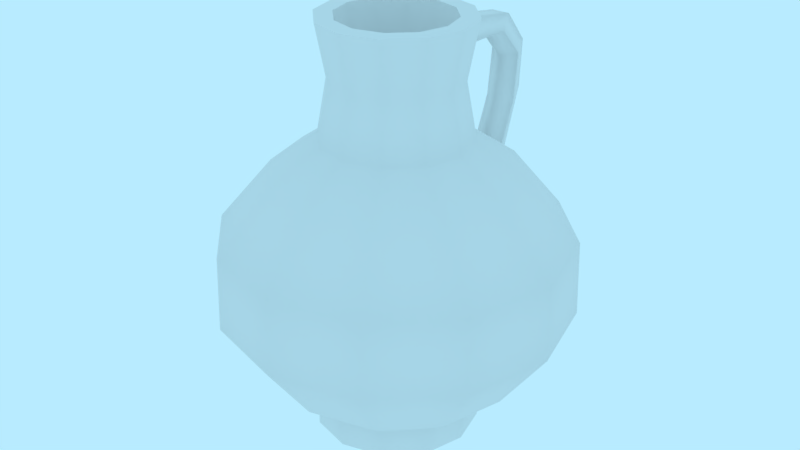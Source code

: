 # Source: prop-jug.blend  (saved by Blender 2.79.0; exported with 4.5.12 LTS)
import bpy
from mathutils import Matrix  # noqa: F401  (used for matrix-valued properties, if any)

bpy.ops.wm.read_factory_settings(use_empty=True)
scene = bpy.context.scene
scene.name = 'Scene'

# ---- collections
col_collection_1 = bpy.data.collections.new('Collection 1'); scene.collection.children.link(col_collection_1)

# ---- world
world_world = bpy.data.worlds.new('World'); scene.world = world_world
world_world.color = (0.4794, 0.8327, 1.0)
world_world.use_sun_shadow = False
world_world.sun_shadow_jitter_overblur = 0.0
world_world.cycles.sampling_method = 'MANUAL'

# ---- meshes
me_prop_jug = bpy.data.meshes.new('prop-jug')
me_prop_jug.from_pydata([(0.0, -7e-09, -0.1601), (-0.08007, -6.062e-09, -0.1387), (-0.1387, -3.5e-09, -0.08007), (-0.1601, 3.06e-16, 7e-09), (-0.1387, 3.5e-09, 0.08007), (-0.08007, 6.062e-09, 0.1387), (-2.418e-08, 7e-09, 0.1601), (0.08007, 6.062e-09, 0.1387), (0.1387, 3.5e-09, 0.08007), (0.1601, 3.254e-15, 7.445e-08), (0.1387, -3.5e-09, -0.08007), (0.08007, -6.062e-09, -0.1387), (-1.138e-15, 0.05601, -0.1601), (-0.08007, 0.05601, -0.1387), (-0.1387, 0.05601, -0.08007), (-0.1601, 0.05601, 4.551e-09), (-0.1387, 0.05601, 0.08007), (-0.08007, 0.05601, 0.1387), (-2.418e-08, 0.05601, 0.1601), (0.08007, 0.05601, 0.1387), (0.1387, 0.05601, 0.08007), (0.1601, 0.05601, 7.2e-08), (0.1387, 0.05601, -0.08007), (0.08007, 0.05601, -0.1387), (4.683e-09, 0.5796, -0.1434), (-0.07169, 0.5796, -0.1242), (-0.1242, 0.5796, -0.07169), (-0.1434, 0.5796, -9.278e-09), (-0.1242, 0.5796, 0.07169), (-0.07169, 0.5796, 0.1242), (-1.697e-08, 0.5796, 0.1434), (0.07169, 0.5796, 0.1242), (0.1242, 0.5796, 0.07169), (0.1434, 0.5796, 5.112e-08), (0.1242, 0.5796, -0.07169), (0.07169, 0.5796, -0.1242), (-3.243e-09, 0.8015, -0.1091), (-0.05457, 0.8015, -0.09451), (-0.09451, 0.8015, -0.05457), (-0.1091, 0.8015, -2.69e-08), (-0.09451, 0.8015, 0.05457), (-0.05457, 0.8015, 0.09451), (-1.221e-08, 0.8015, 0.1091), (0.05457, 0.8015, 0.09451), (0.09451, 0.8015, 0.05457), (0.1091, 0.8015, 2.715e-08), (0.09451, 0.8015, -0.05457), (0.05457, 0.8015, -0.09451), (2.125e-09, 0.5187, -0.2319), (-1.418e-09, 0.1235, -0.2449), (-1.193e-09, 0.397, -0.3337), (-3.579e-09, 0.2523, -0.3385), (-0.1225, 0.1235, -0.2121), (-0.116, 0.5187, -0.2009), (-0.1692, 0.2523, -0.2931), (-0.1669, 0.397, -0.289), (-0.2121, 0.1235, -0.1225), (-0.2009, 0.5187, -0.116), (-0.2931, 0.2523, -0.1692), (-0.289, 0.397, -0.1669), (-0.2449, 0.1235, -7.407e-09), (-0.2319, 0.5187, -1.78e-08), (-0.3385, 0.2523, -2.415e-08), (-0.3337, 0.397, -2.809e-08), (-0.2121, 0.1235, 0.1225), (-0.2009, 0.5187, 0.116), (-0.2931, 0.2523, 0.1692), (-0.289, 0.397, 0.1669), (-0.1225, 0.1235, 0.2121), (-0.116, 0.5187, 0.2009), (-0.1692, 0.2523, 0.2931), (-0.1669, 0.397, 0.289), (-3.84e-08, 0.1235, 0.2449), (-3.29e-08, 0.5187, 0.2319), (-5.369e-08, 0.2523, 0.3385), (-5.13e-08, 0.397, 0.3337), (0.1225, 0.1235, 0.2121), (0.116, 0.5187, 0.2009), (0.1692, 0.2523, 0.2931), (0.1669, 0.397, 0.289), (0.2121, 0.1235, 0.1225), (0.2009, 0.5187, 0.116), (0.2931, 0.2523, 0.1692), (0.289, 0.397, 0.1669), (0.2449, 0.1235, 9.575e-08), (0.2319, 0.5187, 7.988e-08), (0.3385, 0.2523, 1.202e-07), (0.3337, 0.397, 1.139e-07), (0.2121, 0.1235, -0.1225), (0.2009, 0.5187, -0.116), (0.2931, 0.2523, -0.1692), (0.289, 0.397, -0.1669), (0.1225, 0.1235, -0.2121), (0.116, 0.5187, -0.2009), (0.1692, 0.2523, -0.2931), (0.1669, 0.397, -0.289), (-0.07169, 0.8015, -0.1242), (4.683e-09, 0.8015, -0.1434), (-0.1242, 0.8015, -0.07169), (-0.1434, 0.8015, -1.898e-08), (-0.1242, 0.8015, 0.07169), (-0.07169, 0.8015, 0.1242), (-1.697e-08, 0.8015, 0.1434), (0.07169, 0.8015, 0.1242), (0.1242, 0.8015, 0.07169), (0.1434, 0.8015, 4.142e-08), (0.1242, 0.8015, -0.07169), (0.07169, 0.8015, -0.1242), (-9.545e-09, 0.1387, 1.78e-08), (1.609e-08, 0.6853, -0.1182), (-0.03058, 0.7074, -0.1199), (-0.0189, 0.7433, -0.1225), (0.0189, 0.7433, -0.1225), (0.03058, 0.7074, -0.1199), (1.411e-08, 0.4498, -0.2458), (-0.03058, 0.4386, -0.265), (-0.0189, 0.4205, -0.296), (0.0189, 0.4205, -0.296), (0.03058, 0.4386, -0.265), (0.03058, 0.5628, -0.3167), (0.03058, 0.7176, -0.1736), (0.03058, 0.6558, -0.3276), (0.03058, 0.7125, -0.2752), (1.593e-08, 0.6962, -0.162), (1.446e-08, 0.557, -0.2954), (1.551e-08, 0.698, -0.2617), (1.551e-08, 0.647, -0.3105), (-0.0189, 0.581, -0.3526), (-0.0189, 0.7523, -0.2108), (-0.0189, 0.6745, -0.3585), (-0.0189, 0.7371, -0.3066), (0.0189, 0.7523, -0.2108), (0.0189, 0.581, -0.3526), (0.0189, 0.7371, -0.3066), (0.0189, 0.6745, -0.3585), (-0.03058, 0.7176, -0.1736), (-0.03058, 0.5628, -0.3167), (-0.03058, 0.7125, -0.2752), (-0.03058, 0.6558, -0.3276), (-0.1064, 0.6905, -0.06145), (-0.06145, 0.6905, -0.1064), (0.1229, 0.6905, 3.966e-08), (0.1064, 0.6905, 0.06145), (-1.347e-08, 0.6905, 0.1229), (-0.06145, 0.6905, 0.1064), (-0.1229, 0.6905, -1.21e-08), (0.1064, 0.6905, -0.06145), (0.06145, 0.6905, 0.1064), (-0.1064, 0.6905, 0.06145), (0.06145, 0.6905, -0.1064), (5.093e-09, 0.6905, -0.1229)], [], [(11, 23, 22, 10), (1, 13, 12, 0), (8, 20, 19, 7), (5, 17, 16, 4), (0, 12, 23, 11), (2, 14, 13, 1), (9, 21, 20, 8), (6, 18, 17, 5), (3, 15, 14, 2), (10, 22, 21, 9), (7, 19, 18, 6), (4, 16, 15, 3), (73, 77, 31, 30), (61, 65, 28, 27), (89, 93, 35, 34), (77, 81, 32, 31), (65, 69, 29, 28), (93, 48, 24, 35), (81, 85, 33, 32), (69, 73, 30, 29), (12, 13, 52, 49), (57, 61, 27, 26), (85, 89, 34, 33), (20, 21, 84, 80), (17, 18, 72, 68), (14, 15, 60, 56), (21, 22, 88, 84), (18, 19, 76, 72), (15, 16, 64, 60), (22, 23, 92, 88), (23, 12, 49, 92), (19, 20, 80, 76), (16, 17, 68, 64), (53, 57, 26, 25), (13, 14, 56, 52), (140, 139, 98, 96), (142, 141, 105, 104), (144, 143, 102, 101), (139, 145, 99, 98), (141, 146, 106, 105), (143, 147, 103, 102), (145, 148, 100, 99), (146, 149, 107, 106), (150, 140, 96, 97), (147, 142, 104, 103), (148, 144, 101, 100), (149, 150, 97, 107), (53, 48, 50, 55), (55, 50, 51, 54), (54, 51, 49, 52), (57, 53, 55, 59), (59, 55, 54, 58), (58, 54, 52, 56), (61, 57, 59, 63), (63, 59, 58, 62), (62, 58, 56, 60), (65, 61, 63, 67), (67, 63, 62, 66), (66, 62, 60, 64), (69, 65, 67, 71), (71, 67, 66, 70), (70, 66, 64, 68), (73, 69, 71, 75), (75, 71, 70, 74), (74, 70, 68, 72), (77, 73, 75, 79), (79, 75, 74, 78), (78, 74, 72, 76), (81, 77, 79, 83), (83, 79, 78, 82), (82, 78, 76, 80), (85, 81, 83, 87), (87, 83, 82, 86), (86, 82, 80, 84), (89, 85, 87, 91), (91, 87, 86, 90), (90, 86, 84, 88), (93, 89, 91, 95), (95, 91, 90, 94), (94, 90, 88, 92), (48, 93, 95, 50), (50, 95, 94, 51), (51, 94, 92, 49), (48, 53, 25, 24), (36, 37, 108), (37, 36, 97, 96), (38, 37, 96, 98), (39, 38, 98, 99), (40, 39, 99, 100), (41, 40, 100, 101), (42, 41, 101, 102), (43, 42, 102, 103), (44, 43, 103, 104), (45, 44, 104, 105), (46, 45, 105, 106), (47, 46, 106, 107), (36, 47, 107, 97), (43, 44, 108), (40, 41, 108), (47, 36, 108), (37, 38, 108), (44, 45, 108), (41, 42, 108), (38, 39, 108), (45, 46, 108), (42, 43, 108), (39, 40, 108), (46, 47, 108), (113, 120, 131, 112), (111, 128, 135, 110), (127, 116, 115, 136), (109, 123, 120, 113), (112, 131, 128, 111), (110, 135, 123, 109), (136, 115, 114, 124), (132, 117, 116, 127), (124, 114, 118, 119), (136, 138, 129, 127), (138, 137, 130, 129), (137, 135, 128, 130), (132, 134, 121, 119), (134, 133, 122, 121), (133, 131, 120, 122), (124, 126, 138, 136), (126, 125, 137, 138), (125, 123, 135, 137), (127, 129, 134, 132), (129, 130, 133, 134), (130, 128, 131, 133), (119, 121, 126, 124), (121, 122, 125, 126), (122, 120, 123, 125), (119, 118, 117, 132), (1, 0, 11, 10, 9, 8, 7, 6, 5, 4, 3, 2), (35, 24, 150, 149), (28, 29, 144, 148), (31, 32, 142, 147), (24, 25, 140, 150), (34, 35, 149, 146), (27, 28, 148, 145), (30, 31, 147, 143), (33, 34, 146, 141), (26, 27, 145, 139), (29, 30, 143, 144), (32, 33, 141, 142), (25, 26, 139, 140)])
me_prop_jug.polygons.foreach_set('use_smooth', [True] * 146)
_k = set([(0, 1), (0, 11), (1, 2), (2, 3), (3, 4), (4, 5), (5, 6), (6, 7), (7, 8), (8, 9), (9, 10), (10, 11), (36, 37), (36, 47), (37, 38), (38, 39), (39, 40), (40, 41), (41, 42), (42, 43), (43, 44), (44, 45), (45, 46), (46, 47), (96, 97), (96, 98), (97, 107), (98, 99), (99, 100), (100, 101), (101, 102), (102, 103), (103, 104), (104, 105), (105, 106), (106, 107)])
me_prop_jug.attributes.new('sharp_edge', 'BOOLEAN', 'EDGE').data.foreach_set('value', [ (min(e.vertices), max(e.vertices)) in _k for e in me_prop_jug.edges])
me_prop_jug.use_remesh_preserve_volume = False
me_prop_jug.use_remesh_preserve_attributes = False
me_prop_jug.use_mirror_vertex_groups = False
me_prop_jug.update()

# ---- objects
ob_prop_jug = bpy.data.objects.new('prop-jug', me_prop_jug)

# ---- transforms, parenting, visibility, modifiers, constraints
ob_prop_jug.location = (0.0, 0.0, 0.0)
ob_prop_jug.rotation_euler = (1.571, -0.0, 0.0)
ob_prop_jug.lineart.crease_threshold = 0.0
_m = ob_prop_jug.modifiers.new('EdgeSplit', 'EDGE_SPLIT')
_m.use_edge_angle = False

# ---- collection membership
col_collection_1.objects.link(ob_prop_jug)

# ---- scene / render settings (as saved in the file)
scene.frame_start = 0; scene.frame_end = 250; scene.frame_set(0)
scene.render.engine = 'BLENDER_EEVEE_NEXT'
scene.render.resolution_percentage = 50
scene.render.fps = 30
scene.render.dither_intensity = 0.0
scene.cycles.use_denoising = False
scene.cycles.samples = 128
scene.cycles.sampling_pattern = 'TABULATED_SOBOL'
scene.cycles.use_adaptive_sampling = False
scene.cycles.use_light_tree = False
scene.cycles.blur_glossy = 0.0
scene.cycles.sample_clamp_indirect = 0.0
scene.view_settings.view_transform = 'Standard'
bpy.context.view_layer.update()

# ---- added for rendering (the .blend has no active camera): camera
cam_auto = bpy.data.cameras.new('AutoCamera')
cam_auto.lens = 50.0
cam_auto.sensor_width = 36.0
cam_auto.clip_end = 1000.0
ob_auto_camera = bpy.data.objects.new('AutoCamera', cam_auto)
scene.collection.objects.link(ob_auto_camera)
ob_auto_camera.location = (1.16533, -1.38838, 1.33299)
ob_auto_camera.rotation_euler = (1.09748, -7.21219e-08, 0.694738)
scene.camera = ob_auto_camera
bpy.context.view_layer.update()
